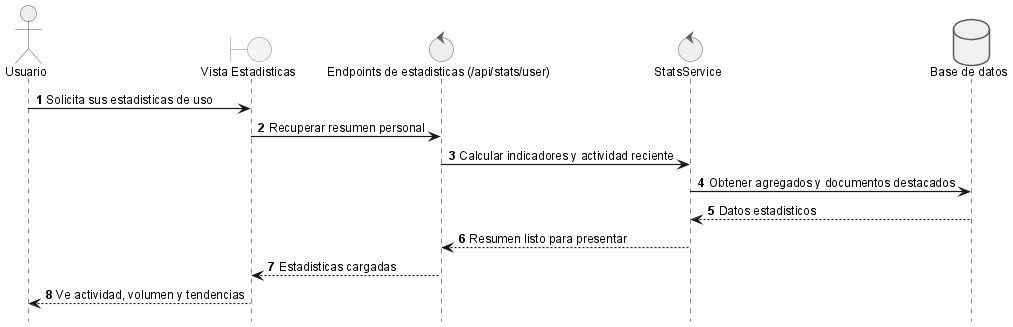

The diagram above was rendered by PlantUML. Its source (embedded in the PNG):
@startuml
!include _sequence-style.puml
actor Usuario as user
boundary "Vista Estadisticas" as ui
control "Endpoints de estadisticas (/api/stats/user)" as api
control "StatsService" as srv
database "Base de datos" as db

user -> ui: Solicita sus estadisticas de uso
ui -> api: Recuperar resumen personal
api -> srv: Calcular indicadores y actividad reciente
srv -> db: Obtener agregados y documentos destacados
db --> srv: Datos estadisticos
srv --> api: Resumen listo para presentar
api --> ui: Estadisticas cargadas
ui --> user: Ve actividad, volumen y tendencias

@enduml